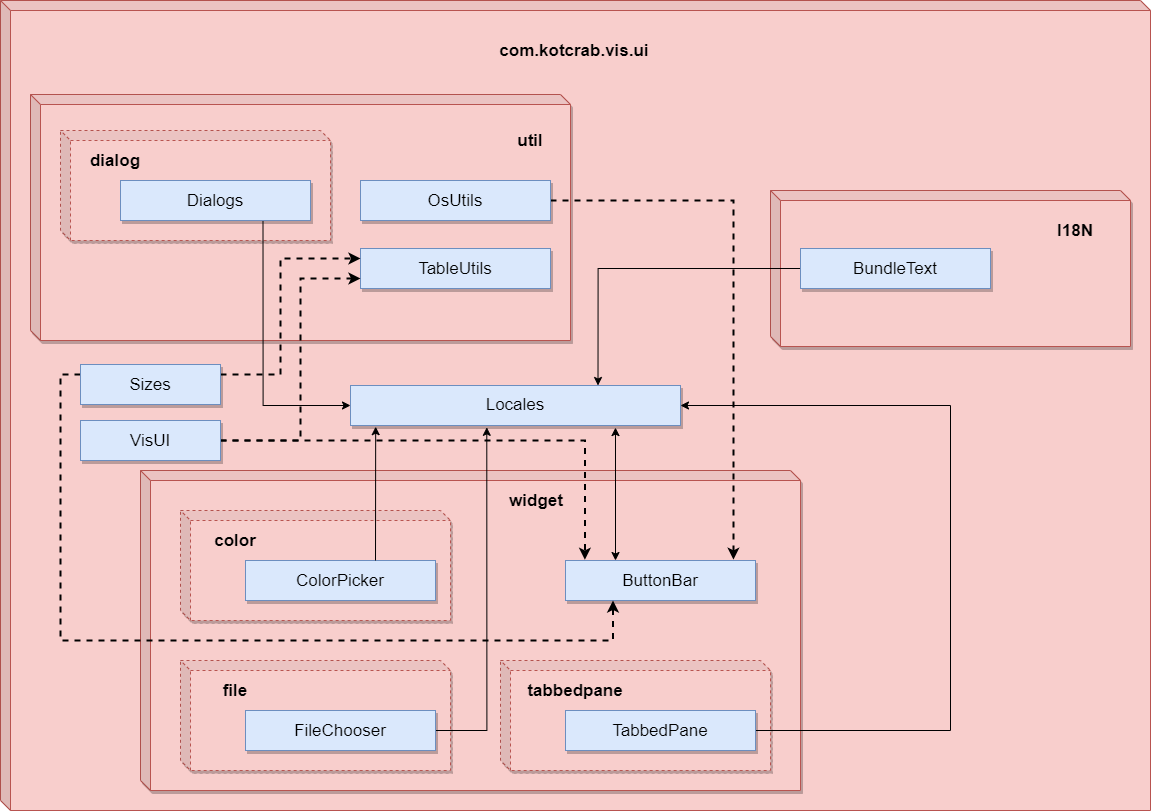

The diagram above was exported from draw.io. Its source (the exported page's mxGraphModel, read from the mxfile embedded in the PNG):
<mxGraphModel dx="1536" dy="964" grid="1" gridSize="10" guides="1" tooltips="1" connect="1" arrows="1" fold="1" page="1" pageScale="1" pageWidth="1169" pageHeight="827" math="0" shadow="0">
  <root>
    <mxCell id="0" />
    <mxCell id="1" parent="0" />
    <mxCell id="b3GtWrUHdaeaxaQ7VFVs-1" value="" style="shape=cube;whiteSpace=wrap;html=1;boundedLbl=1;backgroundOutline=1;darkOpacity=0.05;darkOpacity2=0.1;size=10;fillColor=#f8cecc;strokeColor=#b85450;" parent="1" vertex="1">
      <mxGeometry x="10" y="10" width="1150" height="810" as="geometry" />
    </mxCell>
    <mxCell id="b3GtWrUHdaeaxaQ7VFVs-2" value="com.kotcrab.vis.ui" style="text;html=1;strokeColor=none;fillColor=none;align=center;verticalAlign=middle;whiteSpace=wrap;rounded=0;fontSize=17;fontStyle=1" parent="1" vertex="1">
      <mxGeometry x="501" y="50" width="166" height="20" as="geometry" />
    </mxCell>
    <mxCell id="b3GtWrUHdaeaxaQ7VFVs-3" value="" style="shape=cube;whiteSpace=wrap;html=1;boundedLbl=1;backgroundOutline=1;darkOpacity=0.05;darkOpacity2=0.1;fontSize=17;size=10;fillColor=#f8cecc;strokeColor=#b85450;shadow=1;sketch=0;rotation=0;" parent="1" vertex="1">
      <mxGeometry x="150" y="480" width="660" height="320" as="geometry" />
    </mxCell>
    <mxCell id="b3GtWrUHdaeaxaQ7VFVs-11" value="" style="shape=cube;whiteSpace=wrap;html=1;boundedLbl=1;backgroundOutline=1;darkOpacity=0.05;darkOpacity2=0.1;fontSize=17;size=10;fillColor=#f8cecc;strokeColor=#b85450;shadow=1;sketch=0;rotation=0;" parent="1" vertex="1">
      <mxGeometry x="40" y="104" width="540" height="246" as="geometry" />
    </mxCell>
    <mxCell id="b3GtWrUHdaeaxaQ7VFVs-15" value="" style="shape=cube;whiteSpace=wrap;html=1;boundedLbl=1;backgroundOutline=1;darkOpacity=0.05;darkOpacity2=0.1;fontSize=17;size=10;fillColor=#f8cecc;strokeColor=#b85450;shadow=1;sketch=0;rotation=0;" parent="1" vertex="1">
      <mxGeometry x="780" y="200" width="360" height="156" as="geometry" />
    </mxCell>
    <mxCell id="b3GtWrUHdaeaxaQ7VFVs-23" value="" style="shape=cube;whiteSpace=wrap;html=1;boundedLbl=1;backgroundOutline=1;darkOpacity=0.05;darkOpacity2=0.1;shadow=1;dashed=1;sketch=0;fontSize=17;size=10;fillColor=#f8cecc;strokeColor=#b85450;" parent="1" vertex="1">
      <mxGeometry x="70" y="140" width="270" height="110" as="geometry" />
    </mxCell>
    <mxCell id="b3GtWrUHdaeaxaQ7VFVs-84" style="edgeStyle=orthogonalEdgeStyle;rounded=0;orthogonalLoop=1;jettySize=auto;html=1;exitX=0.75;exitY=1;exitDx=0;exitDy=0;entryX=0;entryY=0.5;entryDx=0;entryDy=0;fontSize=17;" parent="1" source="b3GtWrUHdaeaxaQ7VFVs-24" target="b3GtWrUHdaeaxaQ7VFVs-53" edge="1">
      <mxGeometry relative="1" as="geometry" />
    </mxCell>
    <mxCell id="b3GtWrUHdaeaxaQ7VFVs-24" value="" style="rounded=0;whiteSpace=wrap;html=1;shadow=1;sketch=0;fontSize=17;fillColor=#dae8fc;strokeColor=#6c8ebf;" parent="1" vertex="1">
      <mxGeometry x="130" y="190" width="190" height="40" as="geometry" />
    </mxCell>
    <mxCell id="b3GtWrUHdaeaxaQ7VFVs-87" style="edgeStyle=orthogonalEdgeStyle;rounded=0;orthogonalLoop=1;jettySize=auto;html=1;exitX=1;exitY=0.5;exitDx=0;exitDy=0;entryX=0.956;entryY=-0.539;entryDx=0;entryDy=0;entryPerimeter=0;dashed=1;strokeWidth=2;fontSize=17;" parent="1" source="b3GtWrUHdaeaxaQ7VFVs-25" target="b3GtWrUHdaeaxaQ7VFVs-49" edge="1">
      <mxGeometry relative="1" as="geometry" />
    </mxCell>
    <mxCell id="b3GtWrUHdaeaxaQ7VFVs-25" value="" style="rounded=0;whiteSpace=wrap;html=1;shadow=1;sketch=0;fontSize=17;fillColor=#dae8fc;strokeColor=#6c8ebf;" parent="1" vertex="1">
      <mxGeometry x="370" y="190" width="190" height="40" as="geometry" />
    </mxCell>
    <mxCell id="b3GtWrUHdaeaxaQ7VFVs-26" value="" style="rounded=0;whiteSpace=wrap;html=1;shadow=1;sketch=0;fontSize=17;fillColor=#dae8fc;strokeColor=#6c8ebf;" parent="1" vertex="1">
      <mxGeometry x="370" y="258" width="190" height="40" as="geometry" />
    </mxCell>
    <mxCell id="b3GtWrUHdaeaxaQ7VFVs-27" value="" style="shape=cube;whiteSpace=wrap;html=1;boundedLbl=1;backgroundOutline=1;darkOpacity=0.05;darkOpacity2=0.1;shadow=1;dashed=1;sketch=0;fontSize=17;size=10;fillColor=#f8cecc;strokeColor=#b85450;" parent="1" vertex="1">
      <mxGeometry x="190" y="520" width="270" height="110" as="geometry" />
    </mxCell>
    <mxCell id="b3GtWrUHdaeaxaQ7VFVs-28" value="" style="rounded=0;whiteSpace=wrap;html=1;shadow=1;sketch=0;fontSize=17;fillColor=#dae8fc;strokeColor=#6c8ebf;" parent="1" vertex="1">
      <mxGeometry x="255" y="570" width="190" height="40" as="geometry" />
    </mxCell>
    <mxCell id="b3GtWrUHdaeaxaQ7VFVs-29" value="" style="shape=cube;whiteSpace=wrap;html=1;boundedLbl=1;backgroundOutline=1;darkOpacity=0.05;darkOpacity2=0.1;shadow=1;dashed=1;sketch=0;fontSize=17;size=10;fillColor=#f8cecc;strokeColor=#b85450;" parent="1" vertex="1">
      <mxGeometry x="190" y="670" width="270" height="110" as="geometry" />
    </mxCell>
    <mxCell id="b3GtWrUHdaeaxaQ7VFVs-82" style="edgeStyle=orthogonalEdgeStyle;rounded=0;orthogonalLoop=1;jettySize=auto;html=1;exitX=1;exitY=0.5;exitDx=0;exitDy=0;entryX=0.413;entryY=1.046;entryDx=0;entryDy=0;entryPerimeter=0;fontSize=17;" parent="1" source="b3GtWrUHdaeaxaQ7VFVs-30" target="b3GtWrUHdaeaxaQ7VFVs-53" edge="1">
      <mxGeometry relative="1" as="geometry" />
    </mxCell>
    <mxCell id="b3GtWrUHdaeaxaQ7VFVs-30" value="" style="rounded=0;whiteSpace=wrap;html=1;shadow=1;sketch=0;fontSize=17;fillColor=#dae8fc;strokeColor=#6c8ebf;" parent="1" vertex="1">
      <mxGeometry x="255" y="720" width="190" height="40" as="geometry" />
    </mxCell>
    <mxCell id="b3GtWrUHdaeaxaQ7VFVs-31" value="" style="shape=cube;whiteSpace=wrap;html=1;boundedLbl=1;backgroundOutline=1;darkOpacity=0.05;darkOpacity2=0.1;shadow=1;dashed=1;sketch=0;fontSize=17;size=10;fillColor=#f8cecc;strokeColor=#b85450;" parent="1" vertex="1">
      <mxGeometry x="510" y="670" width="270" height="110" as="geometry" />
    </mxCell>
    <mxCell id="b3GtWrUHdaeaxaQ7VFVs-85" style="edgeStyle=orthogonalEdgeStyle;rounded=0;orthogonalLoop=1;jettySize=auto;html=1;exitX=1;exitY=0.5;exitDx=0;exitDy=0;entryX=1;entryY=0.5;entryDx=0;entryDy=0;fontSize=17;" parent="1" source="b3GtWrUHdaeaxaQ7VFVs-32" target="b3GtWrUHdaeaxaQ7VFVs-53" edge="1">
      <mxGeometry relative="1" as="geometry">
        <Array as="points">
          <mxPoint x="960" y="740" />
          <mxPoint x="960" y="415" />
        </Array>
      </mxGeometry>
    </mxCell>
    <mxCell id="b3GtWrUHdaeaxaQ7VFVs-32" value="" style="rounded=0;whiteSpace=wrap;html=1;shadow=1;sketch=0;fontSize=17;fillColor=#dae8fc;strokeColor=#6c8ebf;" parent="1" vertex="1">
      <mxGeometry x="575" y="720" width="190" height="40" as="geometry" />
    </mxCell>
    <mxCell id="b3GtWrUHdaeaxaQ7VFVs-83" style="edgeStyle=orthogonalEdgeStyle;rounded=0;orthogonalLoop=1;jettySize=auto;html=1;exitX=0;exitY=0.5;exitDx=0;exitDy=0;entryX=0.75;entryY=0;entryDx=0;entryDy=0;fontSize=17;" parent="1" source="b3GtWrUHdaeaxaQ7VFVs-33" target="b3GtWrUHdaeaxaQ7VFVs-53" edge="1">
      <mxGeometry relative="1" as="geometry" />
    </mxCell>
    <mxCell id="b3GtWrUHdaeaxaQ7VFVs-33" value="" style="rounded=0;whiteSpace=wrap;html=1;shadow=1;sketch=0;fontSize=17;fillColor=#dae8fc;strokeColor=#6c8ebf;" parent="1" vertex="1">
      <mxGeometry x="810" y="258" width="190" height="40" as="geometry" />
    </mxCell>
    <mxCell id="b3GtWrUHdaeaxaQ7VFVs-34" value="" style="rounded=0;whiteSpace=wrap;html=1;shadow=1;sketch=0;fontSize=17;fillColor=#dae8fc;strokeColor=#6c8ebf;" parent="1" vertex="1">
      <mxGeometry x="575" y="570" width="190" height="40" as="geometry" />
    </mxCell>
    <mxCell id="b3GtWrUHdaeaxaQ7VFVs-35" value="widget" style="text;html=1;strokeColor=none;fillColor=none;align=center;verticalAlign=middle;whiteSpace=wrap;rounded=0;shadow=1;dashed=1;sketch=0;fontSize=17;fontStyle=1;imageAspect=1;" parent="1" vertex="1">
      <mxGeometry x="501" y="500" width="90" height="20" as="geometry" />
    </mxCell>
    <mxCell id="b3GtWrUHdaeaxaQ7VFVs-36" value="BundleText" style="text;html=1;strokeColor=none;fillColor=none;align=center;verticalAlign=middle;whiteSpace=wrap;rounded=0;shadow=1;dashed=1;sketch=0;fontSize=17;fontStyle=0" parent="1" vertex="1">
      <mxGeometry x="855" y="268" width="100" height="20" as="geometry" />
    </mxCell>
    <mxCell id="b3GtWrUHdaeaxaQ7VFVs-37" value="I18N" style="text;html=1;strokeColor=none;fillColor=none;align=center;verticalAlign=middle;whiteSpace=wrap;rounded=0;shadow=1;dashed=1;sketch=0;fontSize=17;fontStyle=1" parent="1" vertex="1">
      <mxGeometry x="1040" y="230" width="90" height="20" as="geometry" />
    </mxCell>
    <mxCell id="b3GtWrUHdaeaxaQ7VFVs-39" value="color" style="text;html=1;strokeColor=none;fillColor=none;align=center;verticalAlign=middle;whiteSpace=wrap;rounded=0;shadow=1;dashed=1;sketch=0;fontSize=17;fontStyle=1" parent="1" vertex="1">
      <mxGeometry x="200" y="540" width="90" height="20" as="geometry" />
    </mxCell>
    <mxCell id="b3GtWrUHdaeaxaQ7VFVs-40" value="tabbedpane" style="text;html=1;strokeColor=none;fillColor=none;align=center;verticalAlign=middle;whiteSpace=wrap;rounded=0;shadow=1;dashed=1;sketch=0;fontSize=17;fontStyle=1" parent="1" vertex="1">
      <mxGeometry x="540" y="690" width="90" height="20" as="geometry" />
    </mxCell>
    <mxCell id="b3GtWrUHdaeaxaQ7VFVs-41" value="file" style="text;html=1;strokeColor=none;fillColor=none;align=center;verticalAlign=middle;whiteSpace=wrap;rounded=0;shadow=1;dashed=1;sketch=0;fontSize=17;fontStyle=1" parent="1" vertex="1">
      <mxGeometry x="200" y="690" width="90" height="20" as="geometry" />
    </mxCell>
    <mxCell id="b3GtWrUHdaeaxaQ7VFVs-42" value="dialog" style="text;html=1;strokeColor=none;fillColor=none;align=center;verticalAlign=middle;whiteSpace=wrap;rounded=0;shadow=1;dashed=1;sketch=0;fontSize=17;fontStyle=1" parent="1" vertex="1">
      <mxGeometry x="80" y="160" width="90" height="20" as="geometry" />
    </mxCell>
    <mxCell id="b3GtWrUHdaeaxaQ7VFVs-44" value="util&lt;br&gt;" style="text;html=1;strokeColor=none;fillColor=none;align=center;verticalAlign=middle;whiteSpace=wrap;rounded=0;shadow=1;dashed=1;sketch=0;fontSize=17;fontStyle=1" parent="1" vertex="1">
      <mxGeometry x="495" y="140" width="90" height="20" as="geometry" />
    </mxCell>
    <mxCell id="b3GtWrUHdaeaxaQ7VFVs-45" value="Dialogs" style="text;html=1;strokeColor=none;fillColor=none;align=center;verticalAlign=middle;whiteSpace=wrap;rounded=0;shadow=1;sketch=0;fontSize=17;" parent="1" vertex="1">
      <mxGeometry x="145" y="200" width="160" height="20" as="geometry" />
    </mxCell>
    <mxCell id="b3GtWrUHdaeaxaQ7VFVs-46" value="ColorPicker" style="text;html=1;strokeColor=none;fillColor=none;align=center;verticalAlign=middle;whiteSpace=wrap;rounded=0;shadow=1;sketch=0;fontSize=17;" parent="1" vertex="1">
      <mxGeometry x="270" y="580" width="160" height="20" as="geometry" />
    </mxCell>
    <mxCell id="b3GtWrUHdaeaxaQ7VFVs-47" value="FileChooser" style="text;html=1;strokeColor=none;fillColor=none;align=center;verticalAlign=middle;whiteSpace=wrap;rounded=0;shadow=1;sketch=0;fontSize=17;" parent="1" vertex="1">
      <mxGeometry x="270" y="730" width="160" height="20" as="geometry" />
    </mxCell>
    <mxCell id="b3GtWrUHdaeaxaQ7VFVs-48" value="TabbedPane" style="text;html=1;strokeColor=none;fillColor=none;align=center;verticalAlign=middle;whiteSpace=wrap;rounded=0;shadow=1;sketch=0;fontSize=17;" parent="1" vertex="1">
      <mxGeometry x="590" y="730" width="160" height="20" as="geometry" />
    </mxCell>
    <mxCell id="b3GtWrUHdaeaxaQ7VFVs-49" value="ButtonBar" style="text;html=1;strokeColor=none;fillColor=none;align=center;verticalAlign=middle;whiteSpace=wrap;rounded=0;shadow=1;sketch=0;fontSize=17;" parent="1" vertex="1">
      <mxGeometry x="590" y="580" width="160" height="20" as="geometry" />
    </mxCell>
    <mxCell id="b3GtWrUHdaeaxaQ7VFVs-50" value="OsUtils" style="text;html=1;strokeColor=none;fillColor=none;align=center;verticalAlign=middle;whiteSpace=wrap;rounded=0;shadow=1;sketch=0;fontSize=17;" parent="1" vertex="1">
      <mxGeometry x="385" y="200" width="160" height="20" as="geometry" />
    </mxCell>
    <mxCell id="b3GtWrUHdaeaxaQ7VFVs-51" value="TableUtils" style="text;html=1;strokeColor=none;fillColor=none;align=center;verticalAlign=middle;whiteSpace=wrap;rounded=0;shadow=1;sketch=0;fontSize=17;" parent="1" vertex="1">
      <mxGeometry x="385" y="268" width="160" height="20" as="geometry" />
    </mxCell>
    <mxCell id="b3GtWrUHdaeaxaQ7VFVs-53" value="" style="rounded=0;whiteSpace=wrap;html=1;shadow=1;sketch=0;fontSize=17;fillColor=#dae8fc;strokeColor=#6c8ebf;" parent="1" vertex="1">
      <mxGeometry x="360" y="395" width="330" height="40" as="geometry" />
    </mxCell>
    <mxCell id="b3GtWrUHdaeaxaQ7VFVs-54" value="Locales" style="text;html=1;strokeColor=none;fillColor=none;align=center;verticalAlign=middle;whiteSpace=wrap;rounded=0;shadow=1;sketch=0;fontSize=17;" parent="1" vertex="1">
      <mxGeometry x="445" y="404" width="160" height="20" as="geometry" />
    </mxCell>
    <mxCell id="b3GtWrUHdaeaxaQ7VFVs-56" value="" style="endArrow=classic;html=1;fontSize=17;exitX=0.25;exitY=0;exitDx=0;exitDy=0;entryX=0.796;entryY=1.03;entryDx=0;entryDy=0;entryPerimeter=0;" parent="1" edge="1">
      <mxGeometry width="50" height="50" relative="1" as="geometry">
        <mxPoint x="385" y="570" as="sourcePoint" />
        <mxPoint x="385.17999999999984" y="436.20000000000005" as="targetPoint" />
      </mxGeometry>
    </mxCell>
    <mxCell id="b3GtWrUHdaeaxaQ7VFVs-66" value="" style="endArrow=classic;startArrow=classic;html=1;fontSize=17;entryX=0.803;entryY=1.052;entryDx=0;entryDy=0;entryPerimeter=0;" parent="1" target="b3GtWrUHdaeaxaQ7VFVs-53" edge="1">
      <mxGeometry width="50" height="50" relative="1" as="geometry">
        <mxPoint x="625" y="570" as="sourcePoint" />
        <mxPoint x="680" y="450" as="targetPoint" />
      </mxGeometry>
    </mxCell>
    <mxCell id="b3GtWrUHdaeaxaQ7VFVs-78" style="edgeStyle=orthogonalEdgeStyle;rounded=0;orthogonalLoop=1;jettySize=auto;html=1;exitX=1;exitY=0.5;exitDx=0;exitDy=0;entryX=0;entryY=0.75;entryDx=0;entryDy=0;fontSize=17;fillColor=#d5e8d4;dashed=1;strokeWidth=2;" parent="1" source="b3GtWrUHdaeaxaQ7VFVs-69" target="b3GtWrUHdaeaxaQ7VFVs-26" edge="1">
      <mxGeometry relative="1" as="geometry">
        <Array as="points">
          <mxPoint x="310" y="450" />
          <mxPoint x="310" y="288" />
        </Array>
      </mxGeometry>
    </mxCell>
    <mxCell id="b3GtWrUHdaeaxaQ7VFVs-79" style="edgeStyle=orthogonalEdgeStyle;rounded=0;orthogonalLoop=1;jettySize=auto;html=1;exitX=1;exitY=0.5;exitDx=0;exitDy=0;entryX=0.102;entryY=-0.019;entryDx=0;entryDy=0;entryPerimeter=0;fontSize=17;fillColor=#d5e8d4;dashed=1;strokeWidth=2;" parent="1" source="b3GtWrUHdaeaxaQ7VFVs-69" target="b3GtWrUHdaeaxaQ7VFVs-34" edge="1">
      <mxGeometry relative="1" as="geometry" />
    </mxCell>
    <mxCell id="b3GtWrUHdaeaxaQ7VFVs-69" value="" style="rounded=0;whiteSpace=wrap;html=1;shadow=1;sketch=0;fontSize=17;fillColor=#dae8fc;strokeColor=#6c8ebf;" parent="1" vertex="1">
      <mxGeometry x="90" y="430" width="140" height="40" as="geometry" />
    </mxCell>
    <mxCell id="b3GtWrUHdaeaxaQ7VFVs-70" value="VisUI" style="text;html=1;strokeColor=none;fillColor=none;align=center;verticalAlign=middle;whiteSpace=wrap;rounded=0;shadow=1;sketch=0;fontSize=17;" parent="1" vertex="1">
      <mxGeometry x="80" y="440" width="160" height="20" as="geometry" />
    </mxCell>
    <mxCell id="b3GtWrUHdaeaxaQ7VFVs-76" style="edgeStyle=orthogonalEdgeStyle;rounded=0;orthogonalLoop=1;jettySize=auto;html=1;exitX=1;exitY=0.25;exitDx=0;exitDy=0;entryX=0;entryY=0.25;entryDx=0;entryDy=0;fontSize=17;fillColor=#d5e8d4;dashed=1;strokeWidth=2;" parent="1" source="b3GtWrUHdaeaxaQ7VFVs-71" target="b3GtWrUHdaeaxaQ7VFVs-26" edge="1">
      <mxGeometry relative="1" as="geometry">
        <Array as="points">
          <mxPoint x="290" y="384" />
          <mxPoint x="290" y="268" />
        </Array>
      </mxGeometry>
    </mxCell>
    <mxCell id="L-rTgACApDz4vs7PZ9yX-3" style="edgeStyle=orthogonalEdgeStyle;rounded=0;orthogonalLoop=1;jettySize=auto;html=1;exitX=0;exitY=0.25;exitDx=0;exitDy=0;entryX=0.25;entryY=1;entryDx=0;entryDy=0;dashed=1;strokeColor=#000000;strokeWidth=2;" parent="1" source="b3GtWrUHdaeaxaQ7VFVs-71" target="b3GtWrUHdaeaxaQ7VFVs-34" edge="1">
      <mxGeometry relative="1" as="geometry">
        <Array as="points">
          <mxPoint x="70" y="384" />
          <mxPoint x="70" y="650" />
          <mxPoint x="623" y="650" />
        </Array>
      </mxGeometry>
    </mxCell>
    <mxCell id="b3GtWrUHdaeaxaQ7VFVs-71" value="" style="rounded=0;whiteSpace=wrap;html=1;shadow=1;sketch=0;fontSize=17;fillColor=#dae8fc;strokeColor=#6c8ebf;" parent="1" vertex="1">
      <mxGeometry x="90" y="374" width="140" height="40" as="geometry" />
    </mxCell>
    <mxCell id="b3GtWrUHdaeaxaQ7VFVs-72" value="Sizes" style="text;html=1;strokeColor=none;fillColor=none;align=center;verticalAlign=middle;whiteSpace=wrap;rounded=0;shadow=1;sketch=0;fontSize=17;" parent="1" vertex="1">
      <mxGeometry x="80" y="384" width="160" height="20" as="geometry" />
    </mxCell>
  </root>
</mxGraphModel>